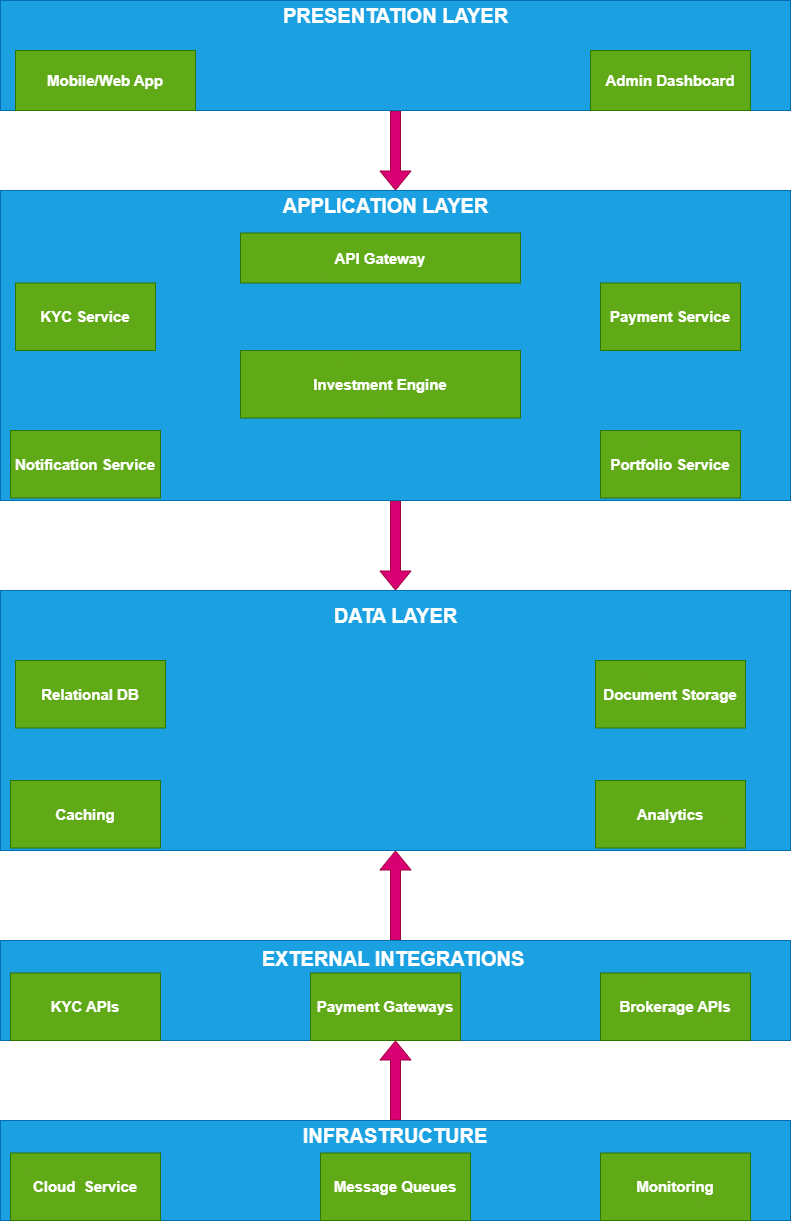

The diagram above was exported from draw.io. Its source (the exported page's mxGraphModel, read from the mxfile embedded in the PNG):
<mxGraphModel dx="1414" dy="735" grid="1" gridSize="10" guides="1" tooltips="1" connect="1" arrows="1" fold="1" page="1" pageScale="1" pageWidth="1169" pageHeight="1654" math="0" shadow="0">
  <root>
    <mxCell id="0" />
    <mxCell id="1" parent="0" />
    <mxCell id="qa9O7dHxsxwJRxb3aEiQ-22" value="" style="group;fillColor=#1BA1E2;fontColor=#ffffff;strokeColor=#006EAF;container=0;" vertex="1" connectable="0" parent="1">
      <mxGeometry x="220" y="90" width="790" height="110" as="geometry" />
    </mxCell>
    <mxCell id="qa9O7dHxsxwJRxb3aEiQ-38" style="edgeStyle=orthogonalEdgeStyle;rounded=0;orthogonalLoop=1;jettySize=auto;html=1;exitX=0.5;exitY=0;exitDx=0;exitDy=0;entryX=0.5;entryY=1;entryDx=0;entryDy=0;shape=flexArrow;fillColor=#d80073;strokeColor=#A50040;" edge="1" parent="1" source="qa9O7dHxsxwJRxb3aEiQ-24" target="qa9O7dHxsxwJRxb3aEiQ-19">
      <mxGeometry relative="1" as="geometry" />
    </mxCell>
    <mxCell id="qa9O7dHxsxwJRxb3aEiQ-24" value="" style="rounded=0;whiteSpace=wrap;html=1;fillColor=#1ba1e2;fontColor=#ffffff;strokeColor=#006EAF;" vertex="1" parent="1">
      <mxGeometry x="220" y="1030" width="790" height="100" as="geometry" />
    </mxCell>
    <mxCell id="qa9O7dHxsxwJRxb3aEiQ-25" value="KYC APIs" style="rounded=0;whiteSpace=wrap;html=1;fillColor=#60a917;fontColor=#ffffff;strokeColor=#2D7600;fontStyle=1;fontSize=15;" vertex="1" parent="1">
      <mxGeometry x="230" y="1062.5" width="150" height="67.5" as="geometry" />
    </mxCell>
    <mxCell id="qa9O7dHxsxwJRxb3aEiQ-26" value="Brokerage APIs" style="rounded=0;whiteSpace=wrap;html=1;fillColor=#60a917;fontColor=#ffffff;strokeColor=#2D7600;fontStyle=1;fontSize=15;" vertex="1" parent="1">
      <mxGeometry x="820" y="1062.5" width="150" height="67.5" as="geometry" />
    </mxCell>
    <mxCell id="qa9O7dHxsxwJRxb3aEiQ-27" value="Payment Gateways" style="rounded=0;whiteSpace=wrap;html=1;fillColor=#60a917;fontColor=#ffffff;strokeColor=#2D7600;fontStyle=1;fontSize=15;" vertex="1" parent="1">
      <mxGeometry x="530" y="1062.5" width="150" height="67.5" as="geometry" />
    </mxCell>
    <mxCell id="qa9O7dHxsxwJRxb3aEiQ-41" style="edgeStyle=orthogonalEdgeStyle;rounded=0;orthogonalLoop=1;jettySize=auto;html=1;entryX=0.5;entryY=1;entryDx=0;entryDy=0;shape=flexArrow;fillColor=#d80073;strokeColor=#A50040;" edge="1" parent="1" source="qa9O7dHxsxwJRxb3aEiQ-32" target="qa9O7dHxsxwJRxb3aEiQ-24">
      <mxGeometry relative="1" as="geometry" />
    </mxCell>
    <mxCell id="qa9O7dHxsxwJRxb3aEiQ-32" value="" style="rounded=0;whiteSpace=wrap;html=1;fillColor=#1ba1e2;fontColor=#ffffff;strokeColor=#006EAF;" vertex="1" parent="1">
      <mxGeometry x="220" y="1210" width="790" height="100" as="geometry" />
    </mxCell>
    <mxCell id="qa9O7dHxsxwJRxb3aEiQ-33" value="Cloud&amp;nbsp; Service" style="rounded=0;whiteSpace=wrap;html=1;fillColor=#60a917;fontColor=#ffffff;strokeColor=#2D7600;fontStyle=1;fontSize=15;" vertex="1" parent="1">
      <mxGeometry x="230" y="1242.5" width="150" height="67.5" as="geometry" />
    </mxCell>
    <mxCell id="qa9O7dHxsxwJRxb3aEiQ-34" value="Monitoring" style="rounded=0;whiteSpace=wrap;html=1;fillColor=#60a917;fontColor=#ffffff;strokeColor=#2D7600;fontStyle=1;fontSize=15;" vertex="1" parent="1">
      <mxGeometry x="820" y="1242.5" width="150" height="67.5" as="geometry" />
    </mxCell>
    <mxCell id="qa9O7dHxsxwJRxb3aEiQ-35" value="Message Queues" style="rounded=0;whiteSpace=wrap;html=1;fillColor=#60a917;fontColor=#ffffff;strokeColor=#2D7600;fontStyle=1;fontSize=15;" vertex="1" parent="1">
      <mxGeometry x="540" y="1242.5" width="150" height="67.5" as="geometry" />
    </mxCell>
    <mxCell id="qa9O7dHxsxwJRxb3aEiQ-36" style="edgeStyle=orthogonalEdgeStyle;rounded=0;orthogonalLoop=1;jettySize=auto;html=1;entryX=0.5;entryY=0;entryDx=0;entryDy=0;endArrow=classic;endFill=1;shape=flexArrow;fillColor=#d80073;strokeColor=#A50040;" edge="1" parent="1" source="qa9O7dHxsxwJRxb3aEiQ-13" target="qa9O7dHxsxwJRxb3aEiQ-14">
      <mxGeometry relative="1" as="geometry" />
    </mxCell>
    <mxCell id="qa9O7dHxsxwJRxb3aEiQ-13" value="" style="rounded=0;whiteSpace=wrap;html=1;fillColor=#1ba1e2;fontColor=#ffffff;strokeColor=#006EAF;" vertex="1" parent="1">
      <mxGeometry x="220" y="90" width="790" height="110" as="geometry" />
    </mxCell>
    <mxCell id="qa9O7dHxsxwJRxb3aEiQ-1" value="Mobile/Web App" style="rounded=0;whiteSpace=wrap;html=1;fillColor=#60a917;fontColor=#ffffff;strokeColor=#2D7600;fontStyle=1;fontSize=15;" vertex="1" parent="1">
      <mxGeometry x="235" y="140" width="180" height="60" as="geometry" />
    </mxCell>
    <mxCell id="qa9O7dHxsxwJRxb3aEiQ-2" value="Admin Dashboard" style="rounded=0;whiteSpace=wrap;html=1;fillColor=#60a917;fontColor=#ffffff;strokeColor=#2D7600;fontStyle=1;fontSize=15;" vertex="1" parent="1">
      <mxGeometry x="810" y="140" width="160" height="60" as="geometry" />
    </mxCell>
    <mxCell id="qa9O7dHxsxwJRxb3aEiQ-37" style="edgeStyle=orthogonalEdgeStyle;rounded=0;orthogonalLoop=1;jettySize=auto;html=1;entryX=0.5;entryY=0;entryDx=0;entryDy=0;shape=flexArrow;fillColor=#d80073;strokeColor=#A50040;" edge="1" parent="1" source="qa9O7dHxsxwJRxb3aEiQ-14" target="qa9O7dHxsxwJRxb3aEiQ-19">
      <mxGeometry relative="1" as="geometry" />
    </mxCell>
    <mxCell id="qa9O7dHxsxwJRxb3aEiQ-14" value="" style="rounded=0;whiteSpace=wrap;html=1;fillColor=#1ba1e2;fontColor=#ffffff;strokeColor=#006EAF;" vertex="1" parent="1">
      <mxGeometry x="220" y="280" width="790" height="310" as="geometry" />
    </mxCell>
    <mxCell id="qa9O7dHxsxwJRxb3aEiQ-3" value="API Gateway" style="rounded=0;whiteSpace=wrap;html=1;fillColor=#60a917;fontColor=#ffffff;strokeColor=#2D7600;fontStyle=1;fontSize=15;" vertex="1" parent="1">
      <mxGeometry x="460" y="322.5" width="280" height="50" as="geometry" />
    </mxCell>
    <mxCell id="qa9O7dHxsxwJRxb3aEiQ-8" value="KYC Service" style="rounded=0;whiteSpace=wrap;html=1;fillColor=#60a917;fontColor=#ffffff;strokeColor=#2D7600;fontStyle=1;fontSize=15;" vertex="1" parent="1">
      <mxGeometry x="235" y="372.5" width="140" height="67.5" as="geometry" />
    </mxCell>
    <mxCell id="qa9O7dHxsxwJRxb3aEiQ-9" value="Payment Service" style="rounded=0;whiteSpace=wrap;html=1;fillColor=#60a917;fontColor=#ffffff;strokeColor=#2D7600;fontStyle=1;fontSize=15;" vertex="1" parent="1">
      <mxGeometry x="820" y="372.5" width="140" height="67.5" as="geometry" />
    </mxCell>
    <mxCell id="qa9O7dHxsxwJRxb3aEiQ-10" value="Investment Engine" style="rounded=0;whiteSpace=wrap;html=1;fillColor=#60a917;fontColor=#ffffff;strokeColor=#2D7600;fontStyle=1;fontSize=15;" vertex="1" parent="1">
      <mxGeometry x="460" y="440" width="280" height="67.5" as="geometry" />
    </mxCell>
    <mxCell id="qa9O7dHxsxwJRxb3aEiQ-11" value="Portfolio Service" style="rounded=0;whiteSpace=wrap;html=1;fillColor=#60a917;fontColor=#ffffff;strokeColor=#2D7600;fontStyle=1;fontSize=15;" vertex="1" parent="1">
      <mxGeometry x="820" y="520" width="140" height="67.5" as="geometry" />
    </mxCell>
    <mxCell id="qa9O7dHxsxwJRxb3aEiQ-12" value="Notification Service" style="rounded=0;whiteSpace=wrap;html=1;fillColor=#60a917;fontColor=#ffffff;strokeColor=#2D7600;fontStyle=1;fontSize=15;" vertex="1" parent="1">
      <mxGeometry x="230" y="520" width="150" height="67.5" as="geometry" />
    </mxCell>
    <mxCell id="qa9O7dHxsxwJRxb3aEiQ-19" value="" style="rounded=0;whiteSpace=wrap;html=1;fillColor=#1ba1e2;fontColor=#ffffff;strokeColor=#006EAF;" vertex="1" parent="1">
      <mxGeometry x="220" y="680" width="790" height="260" as="geometry" />
    </mxCell>
    <mxCell id="qa9O7dHxsxwJRxb3aEiQ-15" value="Relational DB" style="rounded=0;whiteSpace=wrap;html=1;fillColor=#60a917;fontColor=#ffffff;strokeColor=#2D7600;fontStyle=1;fontSize=15;" vertex="1" parent="1">
      <mxGeometry x="235" y="750" width="150" height="67.5" as="geometry" />
    </mxCell>
    <mxCell id="qa9O7dHxsxwJRxb3aEiQ-16" value="Document Storage" style="rounded=0;whiteSpace=wrap;html=1;fillColor=#60a917;fontColor=#ffffff;strokeColor=#2D7600;fontStyle=1;fontSize=15;" vertex="1" parent="1">
      <mxGeometry x="815" y="750" width="150" height="67.5" as="geometry" />
    </mxCell>
    <mxCell id="qa9O7dHxsxwJRxb3aEiQ-17" value="Caching" style="rounded=0;whiteSpace=wrap;html=1;fillColor=#60a917;fontColor=#ffffff;strokeColor=#2D7600;fontStyle=1;fontSize=15;" vertex="1" parent="1">
      <mxGeometry x="230" y="870" width="150" height="67.5" as="geometry" />
    </mxCell>
    <mxCell id="qa9O7dHxsxwJRxb3aEiQ-18" value="Analytics" style="rounded=0;whiteSpace=wrap;html=1;fillColor=#60a917;fontColor=#ffffff;strokeColor=#2D7600;fontStyle=1;fontSize=15;" vertex="1" parent="1">
      <mxGeometry x="815" y="870" width="150" height="67.5" as="geometry" />
    </mxCell>
    <mxCell id="qa9O7dHxsxwJRxb3aEiQ-42" value="PRESENTATION LAYER" style="text;html=1;align=center;verticalAlign=middle;whiteSpace=wrap;rounded=0;fontSize=20;fontColor=#FFFFFF;fontStyle=1" vertex="1" parent="1">
      <mxGeometry x="493.75" y="90" width="242.5" height="30" as="geometry" />
    </mxCell>
    <mxCell id="qa9O7dHxsxwJRxb3aEiQ-43" value="APPLICATION LAYER" style="text;html=1;align=center;verticalAlign=middle;whiteSpace=wrap;rounded=0;fontSize=20;fontColor=#FFFFFF;fontStyle=1" vertex="1" parent="1">
      <mxGeometry x="483.75" y="280" width="242.5" height="30" as="geometry" />
    </mxCell>
    <mxCell id="qa9O7dHxsxwJRxb3aEiQ-44" value="DATA LAYER" style="text;html=1;align=center;verticalAlign=middle;whiteSpace=wrap;rounded=0;fontSize=20;fontColor=#FFFFFF;fontStyle=1" vertex="1" parent="1">
      <mxGeometry x="493.75" y="690" width="242.5" height="30" as="geometry" />
    </mxCell>
    <mxCell id="qa9O7dHxsxwJRxb3aEiQ-45" value="EXTERNAL INTEGRATIONS" style="text;html=1;align=center;verticalAlign=middle;whiteSpace=wrap;rounded=0;fontSize=20;fontColor=#FFFFFF;fontStyle=1" vertex="1" parent="1">
      <mxGeometry x="470" y="1032.5" width="286.25" height="30" as="geometry" />
    </mxCell>
    <mxCell id="qa9O7dHxsxwJRxb3aEiQ-46" value="INFRASTRUCTURE" style="text;html=1;align=center;verticalAlign=middle;whiteSpace=wrap;rounded=0;fontSize=20;fontColor=#FFFFFF;fontStyle=1" vertex="1" parent="1">
      <mxGeometry x="471.88" y="1210" width="286.25" height="30" as="geometry" />
    </mxCell>
  </root>
</mxGraphModel>